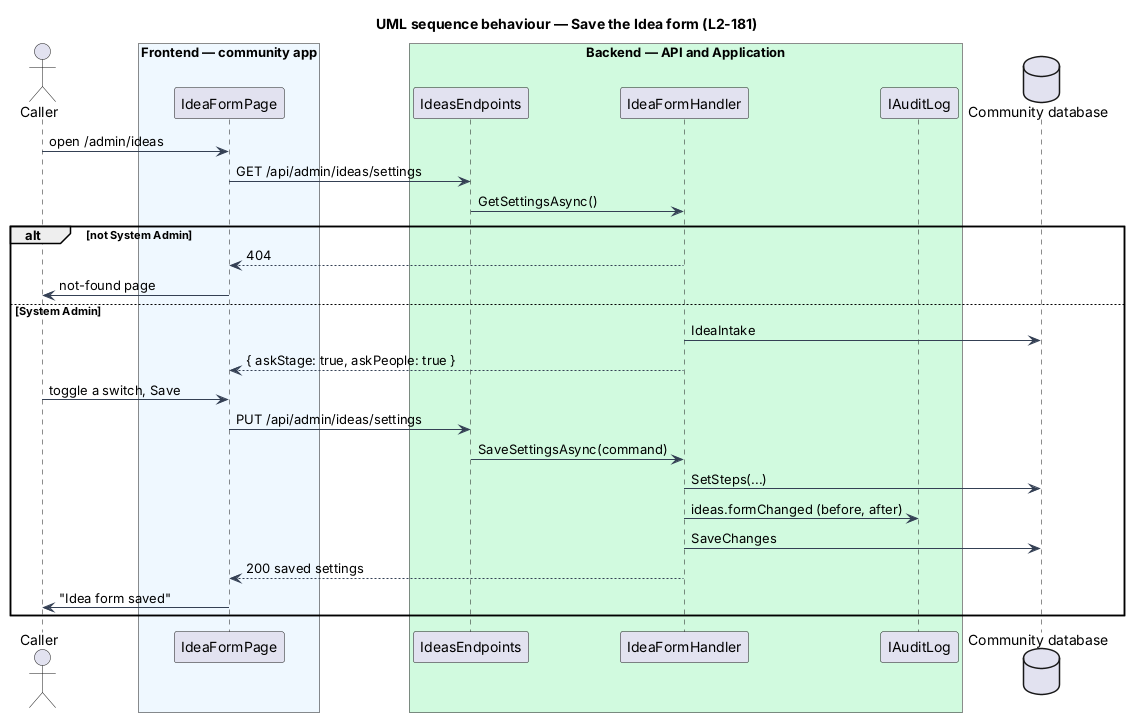

The diagram above was rendered by PlantUML. Its source (embedded in the PNG):
@startuml
title UML sequence behaviour — Save the Idea form (L2-181)
skinparam backgroundColor #FFFFFF
skinparam shadowing false
skinparam defaultFontName Arial
skinparam ArrowColor #344054
actor "Caller" as p
box "Frontend — community app" #EFF8FF
  participant "IdeaFormPage" as page
end box
box "Backend — API and Application" #D1FADF
  participant "IdeasEndpoints" as ep
  participant "IdeaFormHandler" as h
  participant "IAuditLog" as audit
end box
database "Community database" as db
p -> page : open /admin/ideas
page -> ep : GET /api/admin/ideas/settings
ep -> h : GetSettingsAsync()
alt not System Admin
  h --> page : 404
  page -> p : not-found page
else System Admin
  h -> db : IdeaIntake
  h --> page : { askStage: true, askPeople: true }
  p -> page : toggle a switch, Save
  page -> ep : PUT /api/admin/ideas/settings
  ep -> h : SaveSettingsAsync(command)
  h -> db : SetSteps(...)
  h -> audit : ideas.formChanged (before, after)
  h -> db : SaveChanges
  h --> page : 200 saved settings
  page -> p : "Idea form saved"
end
@enduml